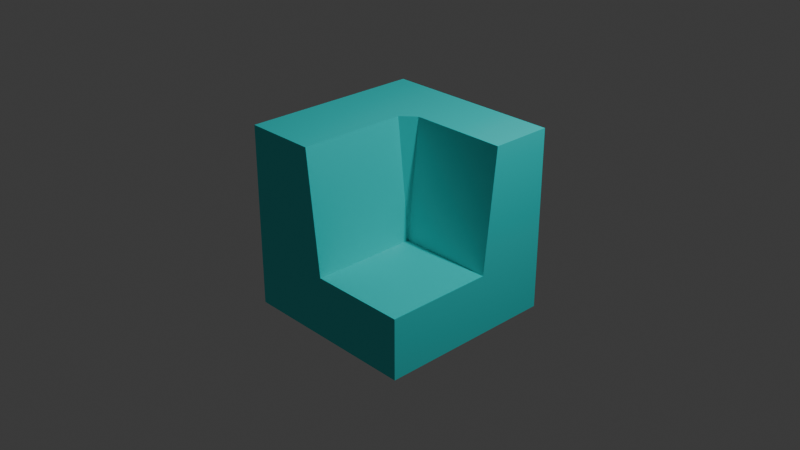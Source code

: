 # Source: test.blend  (saved by Blender 4.3.34; exported with 4.5.12 LTS)
import bpy
from mathutils import Matrix  # noqa: F401  (used for matrix-valued properties, if any)

bpy.ops.wm.read_factory_settings(use_empty=True)
scene = bpy.context.scene
scene.name = 'Scene'

# ---- collections
col_collection = bpy.data.collections.new('Collection'); scene.collection.children.link(col_collection)

# ---- materials (node trees are filled in below, after node groups)
mat_material = bpy.data.materials.new('Material')
mat_material.alpha_threshold = 0.0
mat_material.roughness = 0.5
mat_material.line_color = (0.0, 0.0, 0.0, 1.0)

# ---- material node trees
mat_material.use_nodes = True; mat_material.node_tree.nodes.clear()
_N = mat_material.node_tree.nodes; _L = mat_material.node_tree.links
n0 = _N.new('ShaderNodeOutputMaterial'); n0.name = 'Material Output'; n0.location = (300, 300)
n1 = _N.new('ShaderNodeBsdfPrincipled'); n1.name = 'Principled BSDF'; n1.location = (10, 300)
n1.inputs[0].default_value = (0.02351, 0.8, 0.7857, 1.0)
n1.inputs[3].default_value = 1.45
_L.new(n1.outputs[0], n0.inputs[0])
n0.is_active_output = True

# ---- world
world_world = bpy.data.worlds.new('World'); scene.world = world_world
world_world.use_nodes = True; world_world.node_tree.nodes.clear()
_N = world_world.node_tree.nodes; _L = world_world.node_tree.links
n0 = _N.new('ShaderNodeOutputWorld'); n0.name = 'World Output'; n0.location = (300, 300)
n1 = _N.new('ShaderNodeBackground'); n1.name = 'Background'; n1.location = (10, 300)
n1.inputs[0].default_value = (0.05088, 0.05088, 0.05088, 1.0)
_L.new(n1.outputs[0], n0.inputs[0])
n0.is_active_output = True
world_world.color = (0.05088, 0.05088, 0.05088)
world_world.sun_shadow_jitter_overblur = 0.0

# ---- cameras
cam_camera = bpy.data.cameras.new('Camera')
cam_camera.clip_end = 100.0
cam_camera.ortho_scale = 7.314

# ---- lights
light_light = bpy.data.lights.new('Light', 'POINT')
light_light.energy = 1000.0
light_light.shadow_soft_size = 0.1

# ---- meshes
me_cube = bpy.data.meshes.new('Cube')
me_cube.from_pydata([(1.0, 1.0, 1.0), (1.0, 1.0, -1.0), (1.0, -1.0, -0.3316), (1.0, -1.0, -1.0), (-1.0, 1.0, 1.0), (-1.0, 1.0, -1.0), (-1.0, -1.0, 1.0), (-1.0, -1.0, -1.0), (-0.2107, 1.0, -1.0), (-0.2107, -1.0, 1.0), (-0.2107, -1.0, -1.0), (-0.2107, 1.0, 1.0), (-1.0, 0.3224, -1.0), (1.0, 0.3224, 1.0), (-1.0, 0.3224, 1.0), (1.0, 0.3224, -1.0), (-0.2107, 0.3224, -1.0), (-0.2107, 0.3224, 1.0), (-0.05938, -1.0, -1.0), (-0.05938, 1.0, 1.0), (-0.05938, 1.0, -1.0), (-0.05938, -1.0, -0.3316), (-0.05938, 0.3224, 1.0), (-0.05938, 0.3224, -1.0), (-1.0, 0.185, -1.0), (1.0, 0.185, -0.3316), (-0.2107, 0.185, -1.0), (-0.2107, 0.185, 1.0), (-1.0, 0.185, 1.0), (1.0, 0.185, -1.0), (-0.05938, 0.185, -0.3316), (-0.05938, 0.185, -1.0)], [], [(27, 28, 6, 9), (10, 9, 6, 7), (12, 14, 4, 5), (31, 29, 3, 18), (29, 25, 2, 3), (20, 19, 0, 1), (5, 4, 11, 8), (24, 26, 10, 7), (18, 21, 9, 10), (30, 27, 9, 21), (19, 11, 17, 22), (5, 8, 16, 12), (1, 0, 13, 15), (20, 1, 15, 23), (24, 28, 14, 12), (11, 4, 14, 17), (8, 20, 23, 16), (0, 19, 22, 13), (25, 30, 21, 2), (3, 2, 21, 18), (8, 11, 19, 20), (26, 31, 18, 10), (16, 23, 31, 26), (13, 22, 30, 25), (7, 6, 28, 24), (22, 17, 27, 30), (12, 16, 26, 24), (15, 13, 25, 29), (23, 15, 29, 31), (17, 14, 28, 27)])
_uv = me_cube.uv_layers.new(name='UVMap')
_uv.uv.foreach_set('vector', [0.7763, 0.6019, 0.875, 0.6019, 0.875, 0.75, 0.7763, 0.75, 0.375, 0.9013, 0.625, 0.9013, 0.625, 1.0, 0.375, 1.0, 0.375, 0.1653, 0.625, 0.1653, 0.625, 0.25, 0.375, 0.25, 0.2426, 0.6019, 0.375, 0.6019, 0.375, 0.75, 0.2426, 0.75, 0.375, 0.6019, 0.625, 0.6019, 0.625, 0.75, 0.375, 0.75, 0.375, 0.3676, 0.625, 0.3676, 0.625, 0.5, 0.375, 0.5, 0.375, 0.25, 0.625, 0.25, 0.625, 0.3487, 0.375, 0.3487, 0.125, 0.6019, 0.2237, 0.6019, 0.2237, 0.75, 0.125, 0.75, 0.375, 0.8824, 0.625, 0.8824, 0.625, 0.9013, 0.375, 0.9013, 0.7574, 0.6019, 0.7763, 0.6019, 0.7763, 0.75, 0.7574, 0.75, 0.7574, 0.5, 0.7763, 0.5, 0.7763, 0.5847, 0.7574, 0.5847, 0.125, 0.5, 0.2237, 0.5, 0.2237, 0.5847, 0.125, 0.5847, 0.375, 0.5, 0.625, 0.5, 0.625, 0.5847, 0.375, 0.5847, 0.2426, 0.5, 0.375, 0.5, 0.375, 0.5847, 0.2426, 0.5847, 0.375, 0.1481, 0.625, 0.1481, 0.625, 0.1653, 0.375, 0.1653, 0.7763, 0.5, 0.875, 0.5, 0.875, 0.5847, 0.7763, 0.5847, 0.2237, 0.5, 0.2426, 0.5, 0.2426, 0.5847, 0.2237, 0.5847, 0.625, 0.5, 0.7574, 0.5, 0.7574, 0.5847, 0.625, 0.5847, 0.625, 0.6019, 0.7574, 0.6019, 0.7574, 0.75, 0.625, 0.75, 0.375, 0.75, 0.625, 0.75, 0.625, 0.8824, 0.375, 0.8824, 0.375, 0.3487, 0.625, 0.3487, 0.625, 0.3676, 0.375, 0.3676, 0.2237, 0.6019, 0.2426, 0.6019, 0.2426, 0.75, 0.2237, 0.75, 0.2237, 0.5847, 0.2426, 0.5847, 0.2426, 0.6019, 0.2237, 0.6019, 0.625, 0.5847, 0.7574, 0.5847, 0.7574, 0.6019, 0.625, 0.6019, 0.375, 0.0, 0.625, 0.0, 0.625, 0.1481, 0.375, 0.1481, 0.7574, 0.5847, 0.7763, 0.5847, 0.7763, 0.6019, 0.7574, 0.6019, 0.125, 0.5847, 0.2237, 0.5847, 0.2237, 0.6019, 0.125, 0.6019, 0.375, 0.5847, 0.625, 0.5847, 0.625, 0.6019, 0.375, 0.6019, 0.2426, 0.5847, 0.375, 0.5847, 0.375, 0.6019, 0.2426, 0.6019, 0.7763, 0.5847, 0.875, 0.5847, 0.875, 0.6019, 0.7763, 0.6019])
me_cube.materials.append(mat_material)
me_cube.use_mirror_vertex_groups = False
me_cube.update()

# ---- objects
ob_cube = bpy.data.objects.new('Cube', me_cube)
ob_light = bpy.data.objects.new('Light', light_light)
ob_camera = bpy.data.objects.new('Camera', cam_camera)

# ---- transforms, parenting, visibility, modifiers, constraints
ob_cube.location = (0.0, 0.0, 0.0)
ob_cube.lock_rotations_4d = False
ob_cube.empty_display_type = 'ARROWS'
ob_cube.lineart.crease_threshold = 0.0
ob_light.location = (4.076, 1.005, 5.904)
ob_light.rotation_euler = (0.6503, 0.05522, 1.866)
ob_light.lock_rotations_4d = False
ob_light.empty_display_type = 'ARROWS'
ob_light.color = (0.0, 0.0, 0.0, 0.0)
ob_light.lineart.crease_threshold = 0.0
ob_camera.location = (7.359, -6.926, 4.958)
ob_camera.rotation_euler = (1.109, 0.0, 0.8149)
ob_camera.lock_rotations_4d = False
ob_camera.empty_display_type = 'ARROWS'
ob_camera.color = (0.0, 0.0, 0.0, 0.0)
ob_camera.display_type = 'WIRE'
ob_camera.lineart.crease_threshold = 0.0

# ---- collection membership
col_collection.objects.link(ob_cube)
col_collection.objects.link(ob_light)
col_collection.objects.link(ob_camera)

# ---- scene / render settings (as saved in the file)
scene.camera = ob_camera
scene.frame_start = 1; scene.frame_end = 250; scene.frame_set(1)
scene.render.engine = 'BLENDER_EEVEE_NEXT'
bpy.context.view_layer.update()
